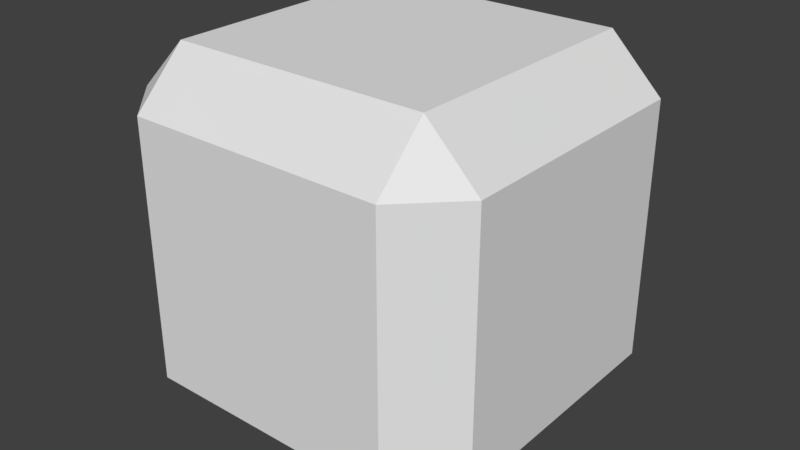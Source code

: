 # Source: cube.blend  (saved by Blender 2.79.0; exported with 4.5.12 LTS)
import bpy
from mathutils import Matrix  # noqa: F401  (used for matrix-valued properties, if any)

bpy.ops.wm.read_factory_settings(use_empty=True)
scene = bpy.context.scene
scene.name = 'Scene'

# ---- collections
col_collection_1 = bpy.data.collections.new('Collection 1'); scene.collection.children.link(col_collection_1)

# ---- materials (node trees are filled in below, after node groups)
mat_material = bpy.data.materials.new('Material')
mat_material.alpha_threshold = 0.0
mat_material.use_transparent_shadow = False
mat_material.roughness = 0.5
mat_material.line_color = (0.0, 0.0, 0.0, 1.0)

# ---- material node trees

# ---- world
world_world = bpy.data.worlds.new('World'); scene.world = world_world
world_world.color = (0.05088, 0.05088, 0.05088)
world_world.use_sun_shadow = False
world_world.sun_shadow_jitter_overblur = 0.0
world_world.cycles.sampling_method = 'MANUAL'

# ---- meshes
me_cube = bpy.data.meshes.new('Cube')
me_cube.from_pydata([(1.0, 1.0, -1.0), (1.0, -1.0, -1.0), (-1.0, -1.0, -1.0), (-1.0, 1.0, -1.0), (1.0, 1.0, 1.0), (1.0, -1.0, 1.0), (-1.0, -1.0, 1.0), (-1.0, 1.0, 1.0)], [], [(0, 1, 2, 3), (4, 7, 6, 5), (0, 4, 5, 1), (1, 5, 6, 2), (2, 6, 7, 3), (4, 0, 3, 7)])
me_cube.materials.append(mat_material)
me_cube.use_remesh_preserve_volume = False
me_cube.use_remesh_preserve_attributes = False
me_cube.use_mirror_vertex_groups = False
me_cube.update()

# ---- objects
ob_cube = bpy.data.objects.new('Cube', me_cube)

# ---- transforms, parenting, visibility, modifiers, constraints
ob_cube.location = (0.0, 0.0, 0.0)
ob_cube.lock_rotations_4d = False
ob_cube.empty_display_type = 'ARROWS'
ob_cube.lineart.crease_threshold = 0.0
_m = ob_cube.modifiers.new('Bevel', 'BEVEL')
_m.width = 0.287
_m.width_pct = 0.287
_m.limit_method = 'NONE'
_m.spread = 0.0

# ---- collection membership
col_collection_1.objects.link(ob_cube)

# ---- scene / render settings (as saved in the file)
scene.frame_start = 1; scene.frame_end = 250; scene.frame_set(1)
scene.render.engine = 'BLENDER_EEVEE_NEXT'
scene.render.resolution_percentage = 50
scene.render.dither_intensity = 0.0
scene.cycles.use_denoising = False
scene.cycles.samples = 128
scene.cycles.sampling_pattern = 'TABULATED_SOBOL'
scene.cycles.use_adaptive_sampling = False
scene.cycles.use_light_tree = False
scene.cycles.blur_glossy = 0.0
scene.cycles.sample_clamp_indirect = 0.0
scene.view_settings.view_transform = 'Standard'
bpy.context.view_layer.update()

# ---- added for rendering (the .blend has no active camera and no usable light): camera, sun
cam_auto = bpy.data.cameras.new('AutoCamera')
cam_auto.lens = 50.0
cam_auto.sensor_width = 36.0
cam_auto.clip_end = 1000.0
ob_auto_camera = bpy.data.objects.new('AutoCamera', cam_auto)
scene.collection.objects.link(ob_auto_camera)
ob_auto_camera.location = (3.20507, -3.84609, 2.56406)
ob_auto_camera.rotation_euler = (1.09748, -7.21219e-08, 0.694738)
scene.camera = ob_auto_camera
light_auto_sun = bpy.data.lights.new('AutoSun', 'SUN')
light_auto_sun.energy = 3.0
light_auto_sun.angle = 0.0523599
ob_auto_sun = bpy.data.objects.new('AutoSun', light_auto_sun)
scene.collection.objects.link(ob_auto_sun)
ob_auto_sun.rotation_euler = (0.872665, 0.174533, 0.523599)
bpy.context.view_layer.update()
